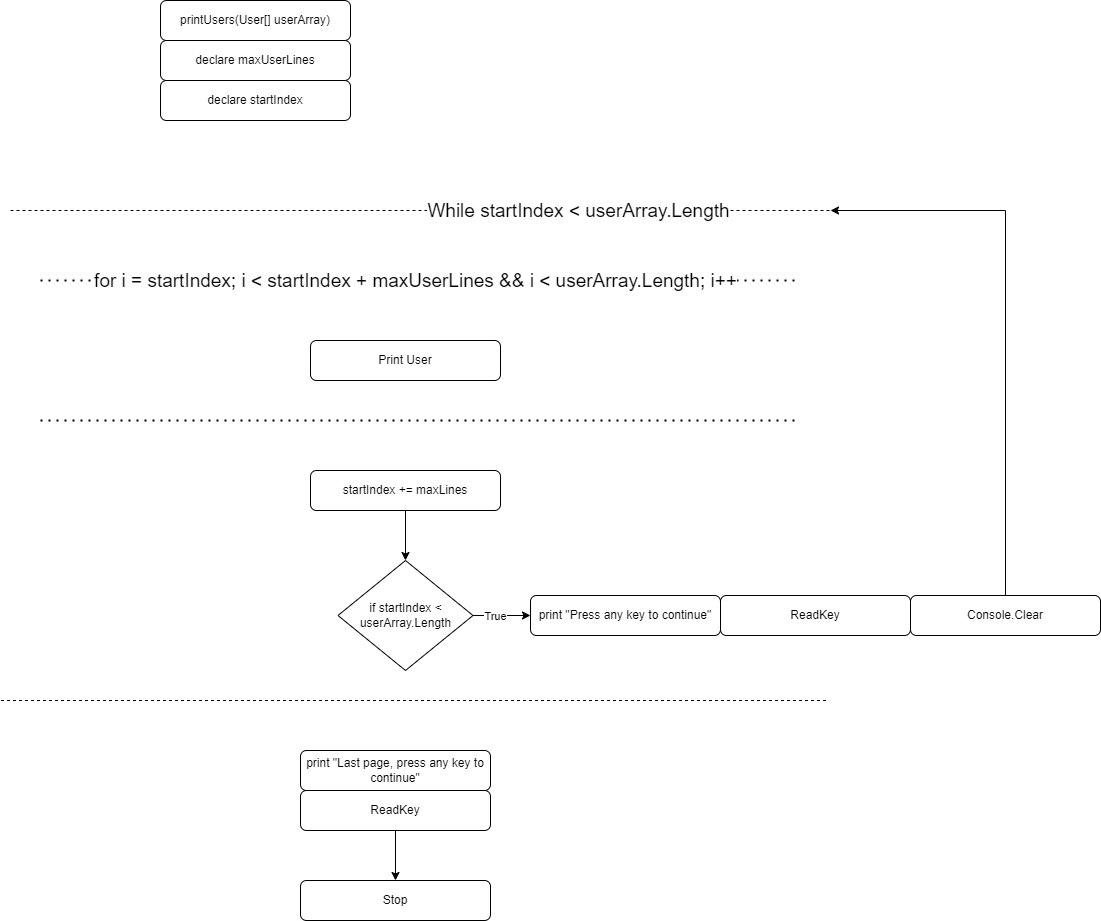

The diagram above was exported from draw.io. Its source (the exported page's mxGraphModel, read from the mxfile embedded in the PNG):
<mxGraphModel dx="1098" dy="988" grid="1" gridSize="10" guides="1" tooltips="1" connect="1" arrows="1" fold="1" page="1" pageScale="1" pageWidth="827" pageHeight="1169" math="0" shadow="0">
  <root>
    <mxCell id="WIyWlLk6GJQsqaUBKTNV-0" />
    <mxCell id="WIyWlLk6GJQsqaUBKTNV-1" parent="WIyWlLk6GJQsqaUBKTNV-0" />
    <mxCell id="WIyWlLk6GJQsqaUBKTNV-3" value="printUsers(User[] userArray)" style="rounded=1;whiteSpace=wrap;html=1;fontSize=12;glass=0;strokeWidth=1;shadow=0;" parent="WIyWlLk6GJQsqaUBKTNV-1" vertex="1">
      <mxGeometry x="160" y="40" width="190" height="40" as="geometry" />
    </mxCell>
    <mxCell id="aebrDX7gC0eGVACJDTiB-3" value="" style="endArrow=none;dashed=1;html=1;rounded=0;" edge="1" parent="WIyWlLk6GJQsqaUBKTNV-1">
      <mxGeometry width="50" height="50" relative="1" as="geometry">
        <mxPoint x="10" y="250" as="sourcePoint" />
        <mxPoint x="830" y="250" as="targetPoint" />
      </mxGeometry>
    </mxCell>
    <mxCell id="aebrDX7gC0eGVACJDTiB-5" value="While startIndex &amp;lt; userArray.Length" style="edgeLabel;html=1;align=center;verticalAlign=middle;resizable=0;points=[];fontSize=19;" vertex="1" connectable="0" parent="aebrDX7gC0eGVACJDTiB-3">
      <mxGeometry x="-0.6845" relative="1" as="geometry">
        <mxPoint x="438" as="offset" />
      </mxGeometry>
    </mxCell>
    <mxCell id="aebrDX7gC0eGVACJDTiB-7" value="declare maxUserLines" style="rounded=1;whiteSpace=wrap;html=1;fontSize=12;glass=0;strokeWidth=1;shadow=0;" vertex="1" parent="WIyWlLk6GJQsqaUBKTNV-1">
      <mxGeometry x="160" y="80" width="190" height="40" as="geometry" />
    </mxCell>
    <mxCell id="aebrDX7gC0eGVACJDTiB-8" value="declare startIndex" style="rounded=1;whiteSpace=wrap;html=1;fontSize=12;glass=0;strokeWidth=1;shadow=0;" vertex="1" parent="WIyWlLk6GJQsqaUBKTNV-1">
      <mxGeometry x="160" y="120" width="190" height="40" as="geometry" />
    </mxCell>
    <mxCell id="aebrDX7gC0eGVACJDTiB-10" value="" style="endArrow=none;dashed=1;html=1;rounded=0;" edge="1" parent="WIyWlLk6GJQsqaUBKTNV-1">
      <mxGeometry width="50" height="50" relative="1" as="geometry">
        <mxPoint x="0.5" y="740" as="sourcePoint" />
        <mxPoint x="827.5" y="740" as="targetPoint" />
      </mxGeometry>
    </mxCell>
    <mxCell id="aebrDX7gC0eGVACJDTiB-12" value="" style="endArrow=none;dashed=1;html=1;dashPattern=1 3;strokeWidth=2;rounded=0;" edge="1" parent="WIyWlLk6GJQsqaUBKTNV-1">
      <mxGeometry width="50" height="50" relative="1" as="geometry">
        <mxPoint x="40" y="320" as="sourcePoint" />
        <mxPoint x="800" y="320" as="targetPoint" />
      </mxGeometry>
    </mxCell>
    <mxCell id="aebrDX7gC0eGVACJDTiB-14" value="for i = startIndex; i &amp;lt; startIndex + maxUserLines &amp;amp;&amp;amp; i &amp;lt; userArray.Length; i++" style="edgeLabel;html=1;align=center;verticalAlign=middle;resizable=0;points=[];fontSize=19;" vertex="1" connectable="0" parent="WIyWlLk6GJQsqaUBKTNV-1">
      <mxGeometry x="414" y="320" as="geometry" />
    </mxCell>
    <mxCell id="aebrDX7gC0eGVACJDTiB-15" value="Print User" style="rounded=1;whiteSpace=wrap;html=1;fontSize=12;glass=0;strokeWidth=1;shadow=0;" vertex="1" parent="WIyWlLk6GJQsqaUBKTNV-1">
      <mxGeometry x="310" y="380" width="190" height="40" as="geometry" />
    </mxCell>
    <mxCell id="aebrDX7gC0eGVACJDTiB-16" value="" style="endArrow=none;dashed=1;html=1;dashPattern=1 3;strokeWidth=2;rounded=0;" edge="1" parent="WIyWlLk6GJQsqaUBKTNV-1">
      <mxGeometry width="50" height="50" relative="1" as="geometry">
        <mxPoint x="40" y="460" as="sourcePoint" />
        <mxPoint x="800" y="460" as="targetPoint" />
      </mxGeometry>
    </mxCell>
    <mxCell id="aebrDX7gC0eGVACJDTiB-20" style="edgeStyle=orthogonalEdgeStyle;rounded=0;orthogonalLoop=1;jettySize=auto;html=1;" edge="1" parent="WIyWlLk6GJQsqaUBKTNV-1" source="aebrDX7gC0eGVACJDTiB-17" target="aebrDX7gC0eGVACJDTiB-19">
      <mxGeometry relative="1" as="geometry" />
    </mxCell>
    <mxCell id="aebrDX7gC0eGVACJDTiB-17" value="startIndex += maxLines" style="rounded=1;whiteSpace=wrap;html=1;fontSize=12;glass=0;strokeWidth=1;shadow=0;" vertex="1" parent="WIyWlLk6GJQsqaUBKTNV-1">
      <mxGeometry x="310" y="510" width="190" height="40" as="geometry" />
    </mxCell>
    <mxCell id="aebrDX7gC0eGVACJDTiB-24" style="edgeStyle=orthogonalEdgeStyle;rounded=0;orthogonalLoop=1;jettySize=auto;html=1;entryX=0;entryY=0.5;entryDx=0;entryDy=0;" edge="1" parent="WIyWlLk6GJQsqaUBKTNV-1" source="aebrDX7gC0eGVACJDTiB-19" target="aebrDX7gC0eGVACJDTiB-21">
      <mxGeometry relative="1" as="geometry" />
    </mxCell>
    <mxCell id="aebrDX7gC0eGVACJDTiB-27" value="True" style="edgeLabel;html=1;align=center;verticalAlign=middle;resizable=0;points=[];" vertex="1" connectable="0" parent="aebrDX7gC0eGVACJDTiB-24">
      <mxGeometry x="-0.2522" relative="1" as="geometry">
        <mxPoint x="1" as="offset" />
      </mxGeometry>
    </mxCell>
    <mxCell id="aebrDX7gC0eGVACJDTiB-19" value="if startIndex &amp;lt; userArray.Length" style="rhombus;whiteSpace=wrap;html=1;" vertex="1" parent="WIyWlLk6GJQsqaUBKTNV-1">
      <mxGeometry x="337.5" y="600" width="135" height="110" as="geometry" />
    </mxCell>
    <mxCell id="aebrDX7gC0eGVACJDTiB-21" value="print &quot;Press any key to continue&quot;" style="rounded=1;whiteSpace=wrap;html=1;fontSize=12;glass=0;strokeWidth=1;shadow=0;" vertex="1" parent="WIyWlLk6GJQsqaUBKTNV-1">
      <mxGeometry x="530" y="635" width="190" height="40" as="geometry" />
    </mxCell>
    <mxCell id="aebrDX7gC0eGVACJDTiB-22" value="ReadKey" style="rounded=1;whiteSpace=wrap;html=1;fontSize=12;glass=0;strokeWidth=1;shadow=0;" vertex="1" parent="WIyWlLk6GJQsqaUBKTNV-1">
      <mxGeometry x="720" y="635" width="190" height="40" as="geometry" />
    </mxCell>
    <mxCell id="aebrDX7gC0eGVACJDTiB-25" style="edgeStyle=orthogonalEdgeStyle;rounded=0;orthogonalLoop=1;jettySize=auto;html=1;" edge="1" parent="WIyWlLk6GJQsqaUBKTNV-1" source="aebrDX7gC0eGVACJDTiB-23">
      <mxGeometry relative="1" as="geometry">
        <mxPoint x="830" y="250" as="targetPoint" />
        <Array as="points">
          <mxPoint x="1005" y="250" />
        </Array>
      </mxGeometry>
    </mxCell>
    <mxCell id="aebrDX7gC0eGVACJDTiB-23" value="Console.Clear" style="rounded=1;whiteSpace=wrap;html=1;fontSize=12;glass=0;strokeWidth=1;shadow=0;" vertex="1" parent="WIyWlLk6GJQsqaUBKTNV-1">
      <mxGeometry x="910" y="635" width="190" height="40" as="geometry" />
    </mxCell>
    <mxCell id="aebrDX7gC0eGVACJDTiB-28" value="print &quot;Last page, press any key to continue&quot;" style="rounded=1;whiteSpace=wrap;html=1;fontSize=12;glass=0;strokeWidth=1;shadow=0;" vertex="1" parent="WIyWlLk6GJQsqaUBKTNV-1">
      <mxGeometry x="300" y="790" width="190" height="40" as="geometry" />
    </mxCell>
    <mxCell id="aebrDX7gC0eGVACJDTiB-31" style="edgeStyle=orthogonalEdgeStyle;rounded=0;orthogonalLoop=1;jettySize=auto;html=1;entryX=0.5;entryY=0;entryDx=0;entryDy=0;" edge="1" parent="WIyWlLk6GJQsqaUBKTNV-1" source="aebrDX7gC0eGVACJDTiB-29" target="aebrDX7gC0eGVACJDTiB-30">
      <mxGeometry relative="1" as="geometry" />
    </mxCell>
    <mxCell id="aebrDX7gC0eGVACJDTiB-29" value="ReadKey" style="rounded=1;whiteSpace=wrap;html=1;fontSize=12;glass=0;strokeWidth=1;shadow=0;" vertex="1" parent="WIyWlLk6GJQsqaUBKTNV-1">
      <mxGeometry x="300" y="830" width="190" height="40" as="geometry" />
    </mxCell>
    <mxCell id="aebrDX7gC0eGVACJDTiB-30" value="Stop" style="rounded=1;whiteSpace=wrap;html=1;fontSize=12;glass=0;strokeWidth=1;shadow=0;" vertex="1" parent="WIyWlLk6GJQsqaUBKTNV-1">
      <mxGeometry x="300" y="920" width="190" height="40" as="geometry" />
    </mxCell>
  </root>
</mxGraphModel>